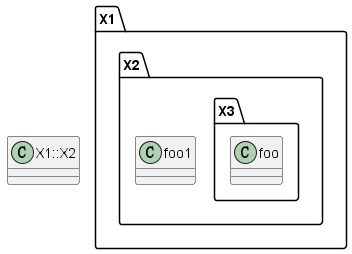

The diagram above was rendered by PlantUML. Its source (embedded in the PNG):
@startuml

set separator ::

class X1::X2::X3::foo {}

set separator ||

class X1||X2||foo1 {}

class X1::X2 {}

@enduml